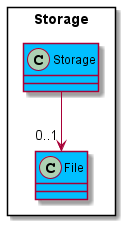

The diagram above was rendered by PlantUML. Its source (embedded in the PNG):
@startuml
'https://plantuml.com/class-diagram
'!include style.puml



Package "Storage"<<RECTANGLE>>{
    class "Storage" #DeepSkyBlue
    class "File" #DeepSkyBlue
}

Storage -->"0..1" "File"

@enduml